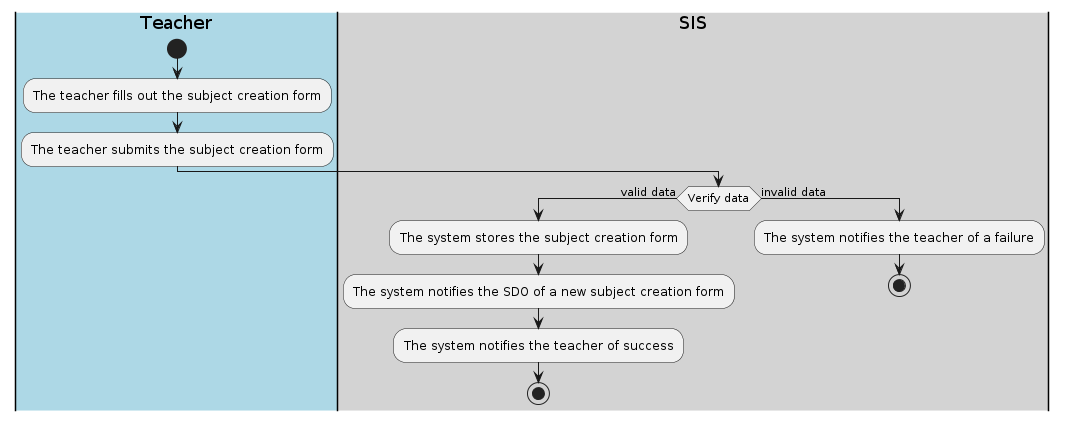

The diagram above was rendered by PlantUML. Its source (embedded in the PNG):
@startuml
|#lightblue|Teacher|
start
:The teacher fills out the subject creation form;
:The teacher submits the subject creation form;
|#lightgray|SIS|
    if (Verify data) then (valid data)
        :The system stores the subject creation form;
        :The system notifies the SDO of a new subject creation form;
        :The system notifies the teacher of success;
        stop
    else (invalid data)
        :The system notifies the teacher of a failure;
        stop;
    endif
@enduml